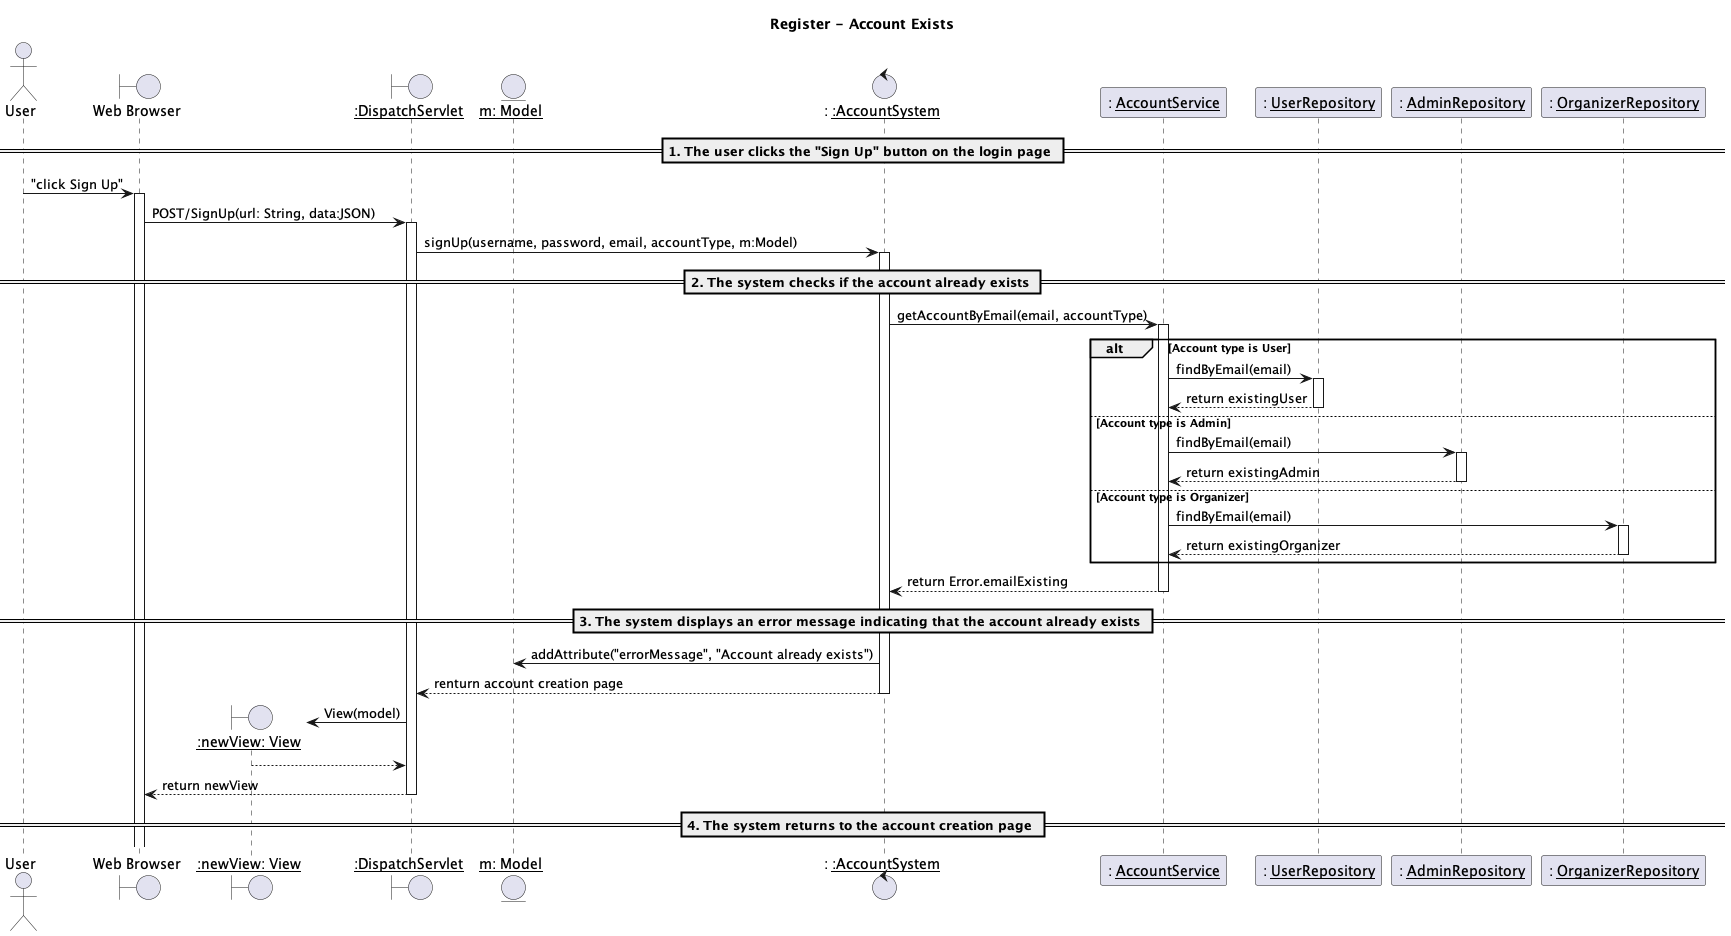

The diagram above was rendered by PlantUML. Its source (embedded in the PNG):
@startuml
title Register - Account Exists

actor "User" as us
boundary "Web Browser" as w
boundary "__:newView: View__" as view
boundary "__:DispatchServlet__" as d
entity "__m: Model__" as m
control ": __:AccountSystem__" as accountSys
participant ": __AccountService__" as accountSer
participant ": __UserRepository__" as userRepo
participant ": __AdminRepository__" as adminRepo
participant ": __OrganizerRepository__" as organizerRepo


== 1. The user clicks the "Sign Up" button on the login page ==
us -> w: "click Sign Up"
activate w
w -> d: POST/SignUp(url: String, data:JSON)
activate d
d -> accountSys: signUp(username, password, email, accountType, m:Model)
activate accountSys

== 2. The system checks if the account already exists ==
accountSys -> accountSer: getAccountByEmail(email, accountType)
activate accountSer

alt Account type is User
    accountSer -> userRepo: findByEmail(email)
    activate userRepo
    userRepo --> accountSer: return existingUser
    deactivate userRepo
else Account type is Admin
    accountSer -> adminRepo: findByEmail(email)
    activate adminRepo
    adminRepo --> accountSer: return existingAdmin
    deactivate adminRepo
else Account type is Organizer
    accountSer -> organizerRepo: findByEmail(email)
    activate organizerRepo
    organizerRepo --> accountSer: return existingOrganizer
    deactivate organizerRepo
end

accountSer --> accountSys: return Error.emailExisting
deactivate accountSer

== 3. The system displays an error message indicating that the account already exists ==

    accountSys -> m: addAttribute("errorMessage", "Account already exists")
    
    accountSys --> d: renturn account creation page
    deactivate accountSys
    create  view
    d -> view: View(model)

    view --> d:
    d --> w: return newView
    deactivate d


== 4. The system returns to the account creation page ==
@enduml